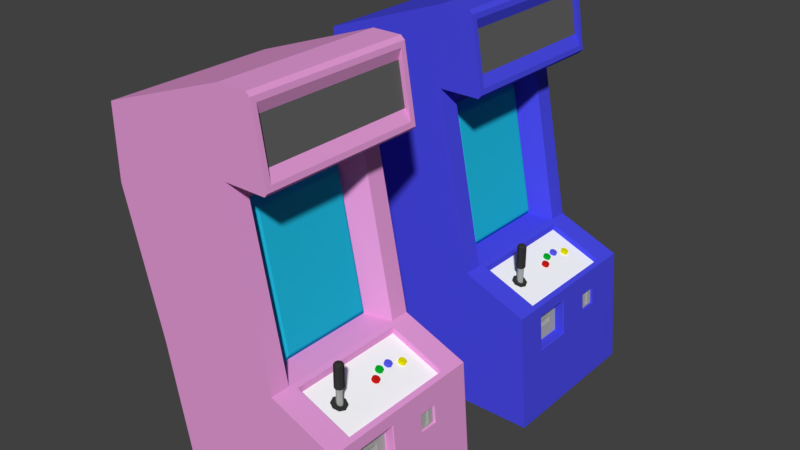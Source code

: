 # Source: Old_Machines.blend  (saved by Blender 2.79.0; exported with 4.5.12 LTS)
import bpy
from mathutils import Matrix  # noqa: F401  (used for matrix-valued properties, if any)

bpy.ops.wm.read_factory_settings(use_empty=True)
scene = bpy.context.scene
scene.name = 'Scene'

# ---- collections
col_collection_1 = bpy.data.collections.new('Collection 1'); scene.collection.children.link(col_collection_1)

# ---- materials (node trees are filled in below, after node groups)
mat_old_mashine_base_color = bpy.data.materials.new('Old MAshine Base Color')
mat_old_mashine_base_color.alpha_threshold = 0.0
mat_old_mashine_base_color.use_transparent_shadow = False
mat_old_mashine_base_color.diffuse_color = (0.8, 0.3367, 0.6919, 1.0)
mat_old_mashine_base_color.roughness = 0.5
mat_old_mashine_screen_color = bpy.data.materials.new('Old Mashine Screen Color')
mat_old_mashine_screen_color.alpha_threshold = 0.0
mat_old_mashine_screen_color.use_transparent_shadow = False
mat_old_mashine_screen_color.diffuse_color = (0.01428, 0.4886, 0.7106, 1.0)
mat_old_mashine_screen_color.roughness = 0.5
mat_old_mascine_panel_color = bpy.data.materials.new('Old Mascine Panel Color')
mat_old_mascine_panel_color.alpha_threshold = 0.0
mat_old_mascine_panel_color.use_transparent_shadow = False
mat_old_mascine_panel_color.diffuse_color = (0.4321, 0.4385, 0.4257, 1.0)
mat_old_mascine_panel_color.roughness = 0.5
mat_old_machine_control_panel = bpy.data.materials.new('Old Machine Control Panel')
mat_old_machine_control_panel.alpha_threshold = 0.0
mat_old_machine_control_panel.use_transparent_shadow = False
mat_old_machine_control_panel.diffuse_color = (1.0, 1.0, 1.0, 1.0)
mat_old_machine_control_panel.roughness = 0.5
mat_joystik_black_color = bpy.data.materials.new('Joystik Black Color')
mat_joystik_black_color.alpha_threshold = 0.0
mat_joystik_black_color.use_transparent_shadow = False
mat_joystik_black_color.diffuse_color = (0.03741, 0.03741, 0.03741, 1.0)
mat_joystik_black_color.roughness = 0.5
mat_joystick_steel_color = bpy.data.materials.new('Joystick Steel Color')
mat_joystick_steel_color.alpha_threshold = 0.0
mat_joystick_steel_color.use_transparent_shadow = False
mat_joystick_steel_color.diffuse_color = (0.3858, 0.4109, 0.3843, 1.0)
mat_joystick_steel_color.roughness = 0.5
mat_red_button_color = bpy.data.materials.new('Red Button Color')
mat_red_button_color.alpha_threshold = 0.0
mat_red_button_color.use_transparent_shadow = False
mat_red_button_color.diffuse_color = (0.5815, 0.0106, 0.007663, 1.0)
mat_red_button_color.roughness = 0.5
mat_green_button_color = bpy.data.materials.new('Green Button Color')
mat_green_button_color.alpha_threshold = 0.0
mat_green_button_color.use_transparent_shadow = False
mat_green_button_color.diffuse_color = (0.001016, 0.42, 0.02387, 1.0)
mat_green_button_color.roughness = 0.5
mat_blue_button_color = bpy.data.materials.new('Blue Button Color')
mat_blue_button_color.alpha_threshold = 0.0
mat_blue_button_color.use_transparent_shadow = False
mat_blue_button_color.diffuse_color = (0.09614, 0.1015, 0.8, 1.0)
mat_blue_button_color.roughness = 0.5
mat_yellow_button_color = bpy.data.materials.new('Yellow Button Color')
mat_yellow_button_color.alpha_threshold = 0.0
mat_yellow_button_color.use_transparent_shadow = False
mat_yellow_button_color.diffuse_color = (0.8, 0.7408, 0.0, 1.0)
mat_yellow_button_color.roughness = 0.5
mat_old_machine_logo = bpy.data.materials.new('Old Machine Logo')
mat_old_machine_logo.alpha_threshold = 0.0
mat_old_machine_logo.use_transparent_shadow = False
mat_old_machine_logo.diffuse_color = (0.1193, 0.1193, 0.1193, 1.0)
mat_old_machine_logo.roughness = 0.5
mat_old_mashine_base_color_2 = bpy.data.materials.new('Old Mashine Base Color 2')
mat_old_mashine_base_color_2.alpha_threshold = 0.0
mat_old_mashine_base_color_2.use_transparent_shadow = False
mat_old_mashine_base_color_2.diffuse_color = (0.06778, 0.07064, 0.8, 1.0)
mat_old_mashine_base_color_2.roughness = 0.5

# ---- material node trees

# ---- world
world_world = bpy.data.worlds.new('World'); scene.world = world_world
world_world.color = (0.05088, 0.05088, 0.05088)
world_world.use_sun_shadow = False
world_world.sun_shadow_jitter_overblur = 0.0
world_world.cycles.sampling_method = 'MANUAL'

# ---- meshes
me_cylinder_006 = bpy.data.meshes.new('Cylinder.006')
me_cylinder_006.from_pydata([(3.815e-06, 81.84, 81.84), (11.46, 81.84, 0.0), (-32.74, 81.84, 90.02), (-32.74, 81.84, 72.02), (-16.37, 81.84, 0.0), (3.815e-06, 81.84, 101.5), (10.22, 80.53, 36.34), (-23.73, 81.84, 36.83), (27.83, 81.84, 0.0), (24.16, 80.53, 30.77), (3.815e-06, 86.75, 81.84), (3.815e-06, 86.75, 101.5), (-32.74, 86.75, 90.02), (-32.74, 86.75, 72.02), (9.002, 86.75, 36.83), (11.46, 86.75, 0.0), (-16.37, 86.75, 0.0), (-23.73, 86.75, 36.83), (25.37, 86.75, 30.28), (27.83, 86.75, 0.0), (3.815e-06, 49.1, 81.84), (11.46, 49.1, 0.0), (-32.74, 49.1, 90.02), (-32.74, 65.47, 90.02), (-16.37, 65.47, 0.0), (-32.74, 65.47, 72.02), (11.46, 65.47, 0.0), (3.815e-06, 65.47, 81.84), (-32.74, 49.1, 72.02), (-16.37, 49.1, 0.0), (3.815e-06, 65.47, 101.5), (3.815e-06, 49.1, 101.5), (10.22, 50.41, 36.34), (10.22, 65.47, 36.34), (-23.73, 65.47, 36.83), (-23.73, 49.1, 36.83), (27.83, 65.47, 0.0), (27.83, 49.1, 0.0), (24.16, 50.41, 30.77), (24.16, 65.47, 30.77), (3.815e-06, 44.19, 81.84), (3.815e-06, 44.19, 101.5), (-32.74, 44.19, 90.02), (-32.74, 44.19, 72.02), (9.002, 44.19, 36.83), (11.46, 44.19, 0.0), (-16.37, 44.19, 0.0), (-23.73, 44.19, 36.83), (25.37, 44.19, 30.28), (27.83, 44.19, 0.0), (-4.01, 78.57, 74.06), (-4.01, 65.47, 74.06), (3.192, 78.57, 38.06), (3.192, 65.47, 38.06), (-4.01, 52.38, 74.06), (3.192, 52.38, 38.06), (9.002, 81.84, 36.83), (9.002, 65.47, 36.83), (25.37, 81.84, 30.28), (25.37, 65.47, 30.28), (9.002, 49.1, 36.83), (25.37, 49.1, 30.28), (10.22, 65.47, 34.71), (24.16, 65.47, 29.13), (10.22, 80.53, 34.71), (24.16, 80.53, 29.13), (10.22, 50.41, 34.71), (24.16, 50.41, 29.13), (-20.05, 65.47, 18.41), (-20.05, 81.84, 18.41), (26.6, 81.84, 15.14), (26.6, 65.47, 15.14), (10.23, 86.75, 18.41), (-20.05, 86.75, 18.41), (26.6, 86.75, 15.14), (-20.05, 49.1, 18.41), (26.6, 49.1, 15.14), (10.23, 44.19, 18.41), (-20.05, 44.19, 18.41), (26.6, 44.19, 15.14), (25.8, 76.11, 24.98), (25.8, 71.2, 24.98), (26.17, 76.11, 20.44), (26.17, 71.2, 20.44), (8.937, 74.0, 24.27), (8.937, 73.31, 24.27), (9.19, 74.0, 21.15), (9.19, 73.31, 21.15), (25.09, 74.0, 24.27), (25.3, 74.26, 24.36), (25.3, 73.05, 24.36), (25.09, 73.31, 24.27), (25.35, 74.0, 21.15), (25.56, 74.26, 21.06), (25.56, 73.05, 21.06), (25.35, 73.31, 21.15), (25.46, 76.11, 24.98), (25.46, 71.2, 24.98), (25.83, 76.11, 20.44), (25.83, 71.2, 20.44), (-1.956, 76.97, 71.98), (-2.252, 77.41, 72.48), (-2.252, 65.47, 72.48), (-1.956, 65.47, 71.98), (4.412, 76.97, 40.14), (4.316, 77.41, 39.64), (4.412, 65.47, 40.14), (4.316, 65.47, 39.64), (-2.252, 53.53, 72.48), (-1.956, 53.98, 71.98), (4.316, 53.53, 39.64), (4.412, 53.98, 40.14), (17.86, 55.26, 23.23), (17.86, 59.32, 23.23), (17.95, 59.32, 22.19), (17.95, 55.26, 22.19), (25.6, 52.19, 27.42), (25.44, 52.38, 27.25), (25.44, 62.2, 27.25), (25.6, 62.38, 27.42), (26.18, 62.2, 18.17), (26.37, 62.38, 18.0), (26.37, 52.19, 18.0), (26.18, 52.38, 18.17), (23.48, 55.11, 23.43), (23.32, 55.26, 23.23), (23.32, 59.32, 23.23), (23.48, 59.46, 23.43), (23.42, 59.32, 22.19), (23.61, 59.46, 21.99), (23.61, 55.11, 21.99), (23.42, 55.26, 22.19), (23.35, 52.38, 27.25), (23.19, 52.52, 27.05), (23.19, 62.06, 27.05), (23.35, 62.2, 27.25), (23.9, 62.06, 18.37), (24.09, 62.2, 18.17), (24.09, 52.38, 18.17), (23.9, 52.52, 18.37), (25.26, 75.77, 24.87), (25.3, 75.92, 24.92), (25.3, 71.39, 24.92), (25.26, 71.54, 24.87), (25.61, 75.77, 20.55), (25.66, 75.92, 20.5), (25.66, 71.39, 20.5), (25.61, 71.54, 20.55), (8.544, 81.84, 99.32), (7.316, 81.84, 101.5), (10.59, 81.84, 81.84), (11.1, 81.84, 84.0), (11.1, 85.43, 84.0), (10.59, 86.75, 81.84), (7.316, 86.75, 101.5), (8.544, 85.43, 99.32), (7.316, 65.47, 101.5), (8.544, 65.47, 99.32), (11.1, 65.47, 84.0), (10.59, 65.47, 81.84), (7.316, 49.1, 101.5), (8.544, 49.1, 99.32), (11.1, 49.1, 84.0), (10.59, 49.1, 81.84), (10.59, 44.19, 81.84), (11.1, 45.51, 84.0), (8.544, 45.51, 99.32), (7.316, 44.19, 101.5), (16.63, 57.11, 36.43), (16.63, 57.11, 42.13), (17.45, 56.77, 36.43), (17.45, 56.77, 42.13), (17.78, 55.95, 36.43), (17.78, 55.95, 42.13), (17.45, 55.13, 36.43), (17.45, 55.13, 42.13), (16.63, 54.8, 36.43), (16.63, 54.8, 42.13), (15.81, 55.13, 36.43), (15.81, 55.13, 42.13), (15.47, 55.95, 36.43), (15.47, 55.95, 42.13), (15.81, 56.77, 36.43), (15.81, 56.77, 42.13), (17.13, 56.46, 42.54), (16.63, 56.66, 42.54), (17.34, 55.95, 42.54), (17.13, 55.45, 42.54), (16.63, 55.24, 42.54), (16.12, 55.45, 42.54), (15.91, 55.95, 42.54), (16.12, 56.46, 42.54), (16.63, 56.74, 36.15), (17.19, 56.51, 36.15), (17.42, 55.95, 36.15), (17.19, 55.39, 36.15), (16.63, 55.16, 36.15), (16.07, 55.39, 36.15), (15.84, 55.95, 36.15), (16.07, 56.51, 36.15), (16.44, 57.86, 32.08), (15.16, 57.28, 32.6), (14.63, 55.9, 32.81), (15.16, 54.51, 32.6), (16.44, 53.94, 32.08), (17.73, 54.51, 31.56), (18.26, 55.9, 31.35), (17.73, 57.28, 31.56), (15.32, 57.28, 32.99), (16.6, 57.86, 32.47), (14.78, 55.9, 33.2), (15.32, 54.51, 32.99), (16.6, 53.94, 32.47), (17.88, 54.51, 31.95), (18.42, 55.9, 31.73), (17.88, 57.28, 31.95), (16.63, 56.74, 36.15), (17.19, 56.51, 36.15), (17.42, 55.95, 36.15), (17.19, 55.39, 36.15), (16.63, 55.16, 36.15), (16.07, 55.39, 36.15), (15.84, 55.95, 36.15), (16.07, 56.51, 36.15), (16.63, 56.74, 31.6), (17.19, 56.51, 31.6), (17.42, 55.95, 31.6), (17.19, 55.39, 31.6), (16.63, 55.16, 31.6), (16.07, 55.39, 31.6), (15.84, 55.95, 31.6), (16.07, 56.51, 31.6), (16.5, 68.16, 31.77), (17.16, 67.87, 31.52), (17.44, 67.16, 31.42), (17.16, 66.45, 31.52), (16.5, 66.16, 31.77), (15.84, 66.45, 32.02), (15.57, 67.16, 32.12), (15.84, 67.87, 32.02), (15.14, 70.87, 32.28), (15.8, 70.58, 32.03), (16.08, 69.87, 31.93), (15.8, 69.16, 32.03), (15.14, 68.87, 32.28), (14.48, 69.16, 32.53), (14.2, 69.87, 32.63), (14.48, 70.58, 32.53), (15.14, 73.79, 32.28), (15.8, 73.49, 32.03), (16.08, 72.79, 31.93), (15.8, 72.08, 32.03), (15.14, 71.79, 32.28), (14.48, 72.08, 32.53), (14.2, 72.79, 32.63), (14.48, 73.49, 32.53), (16.5, 76.97, 31.77), (17.16, 76.67, 31.52), (17.44, 75.97, 31.42), (17.16, 75.26, 31.52), (16.5, 74.97, 31.77), (15.84, 75.26, 32.02), (15.57, 75.97, 32.12), (15.84, 76.67, 32.02), (16.89, 68.01, 32.81), (16.85, 68.16, 32.68), (17.46, 67.76, 32.6), (17.51, 67.87, 32.43), (17.69, 67.16, 32.51), (17.78, 67.16, 32.33), (17.46, 66.56, 32.6), (17.51, 66.45, 32.43), (16.89, 66.31, 32.81), (16.85, 66.16, 32.68), (16.33, 66.56, 33.02), (16.18, 66.45, 32.93), (16.1, 67.16, 33.11), (15.91, 67.16, 33.03), (16.33, 67.76, 33.02), (16.18, 67.87, 32.93), (15.53, 70.72, 33.32), (15.48, 70.87, 33.19), (16.09, 70.47, 33.11), (16.14, 70.58, 32.95), (16.33, 69.87, 33.02), (16.42, 69.87, 32.84), (16.09, 69.27, 33.11), (16.14, 69.16, 32.95), (15.53, 69.02, 33.32), (15.48, 68.87, 33.19), (14.97, 69.27, 33.53), (14.82, 69.16, 33.44), (14.73, 69.87, 33.62), (14.55, 69.87, 33.55), (14.97, 70.47, 33.53), (14.82, 70.58, 33.44), (15.53, 73.64, 33.32), (15.48, 73.79, 33.19), (16.09, 73.39, 33.11), (16.14, 73.49, 32.95), (16.33, 72.79, 33.02), (16.42, 72.79, 32.84), (16.09, 72.18, 33.11), (16.14, 72.08, 32.95), (15.53, 71.93, 33.32), (15.48, 71.79, 33.19), (14.97, 72.18, 33.53), (14.82, 72.08, 33.44), (14.73, 72.79, 33.62), (14.55, 72.79, 33.55), (14.97, 73.39, 33.53), (14.82, 73.49, 33.44), (16.89, 76.82, 32.81), (16.85, 76.97, 32.68), (17.46, 76.57, 32.6), (17.51, 76.67, 32.43), (17.69, 75.97, 32.51), (17.78, 75.97, 32.33), (17.46, 75.36, 32.6), (17.51, 75.26, 32.43), (16.89, 75.11, 32.81), (16.85, 74.97, 32.68), (16.33, 75.36, 33.02), (16.18, 75.26, 32.93), (16.1, 75.97, 33.11), (15.91, 75.97, 33.03), (16.33, 76.57, 33.02), (16.18, 76.67, 32.93), (11.31, 81.84, 82.7), (11.31, 65.47, 82.7), (8.327, 65.47, 100.6), (8.327, 81.84, 100.6), (11.31, 86.75, 82.7), (8.327, 86.75, 100.6), (11.31, 49.1, 82.7), (8.327, 49.1, 100.6), (11.31, 44.19, 82.7), (8.327, 44.19, 100.6), (7.83, 81.84, 96.71), (9.509, 81.84, 86.61), (7.83, 65.47, 96.71), (9.509, 65.47, 86.61), (7.83, 49.1, 96.71), (9.509, 49.1, 86.61), (9.509, 85.43, 86.61), (7.83, 85.43, 96.71), (9.509, 45.51, 86.61), (7.83, 45.51, 96.71)], [], [(69, 7, 17, 73), (4, 1, 26, 24), (68, 34, 7, 69), (10, 11, 154, 153), (3, 25, 23, 2), (3, 2, 12, 13), (0, 27, 51, 50), (7, 3, 13, 17), (5, 2, 23, 30), (34, 25, 3, 7), (26, 1, 8, 36), (71, 70, 82, 83), (56, 58, 18, 14), (39, 9, 65, 63), (5, 30, 156, 149), (2, 5, 11, 12), (5, 149, 154, 11), (73, 17, 14, 72), (10, 13, 12, 11), (17, 13, 10, 14), (72, 14, 18, 74), (162, 158, 341, 343), (8, 1, 15, 19), (0, 56, 14, 10), (70, 8, 19, 74), (161, 166, 347, 342), (27, 0, 150, 159), (1, 4, 16, 15), (150, 0, 10, 153), (75, 78, 47, 35), (29, 24, 26, 21), (68, 75, 35, 34), (158, 151, 339, 341), (28, 22, 23, 25), (28, 43, 42, 22), (20, 60, 55, 54), (35, 47, 43, 28), (31, 30, 23, 22), (34, 35, 28, 25), (26, 36, 37, 21), (76, 71, 121, 122), (60, 44, 48, 61), (33, 32, 66, 62), (31, 160, 156, 30), (22, 42, 41, 31), (27, 159, 163, 20), (78, 77, 44, 47), (40, 41, 42, 43), (47, 44, 40, 43), (77, 79, 48, 44), (37, 49, 45, 21), (20, 40, 44, 60), (76, 79, 49, 37), (31, 41, 167, 160), (40, 164, 167, 41), (21, 45, 46, 29), (163, 164, 40, 20), (51, 54, 108, 102), (60, 57, 53, 55), (27, 20, 54, 51), (57, 56, 52, 53), (56, 0, 50, 52), (52, 50, 101, 105), (53, 52, 105, 107), (55, 53, 107, 110), (50, 51, 102, 101), (54, 55, 110, 108), (111, 106, 103, 109), (33, 6, 56, 57), (9, 39, 59, 58), (6, 9, 58, 56), (32, 33, 57, 60), (39, 38, 61, 59), (38, 32, 60, 61), (64, 62, 63, 65), (66, 67, 63, 62), (38, 39, 63, 67), (9, 6, 64, 65), (6, 33, 62, 64), (32, 38, 67, 66), (61, 48, 79, 76), (45, 49, 79, 77), (46, 45, 77, 78), (37, 36, 71, 76), (24, 29, 75, 68), (29, 46, 78, 75), (58, 70, 74, 18), (15, 72, 74, 19), (16, 73, 72, 15), (8, 70, 71, 36), (24, 68, 69, 4), (4, 69, 73, 16), (83, 82, 98, 99), (58, 59, 81, 80), (70, 58, 80, 82), (59, 71, 83, 81), (80, 81, 97, 96), (82, 80, 96, 98), (81, 83, 99, 97), (92, 88, 84, 86), (97, 99, 146, 142), (95, 92, 86, 87), (86, 84, 85, 87), (91, 95, 87, 85), (145, 146, 99, 98), (96, 97, 142, 141), (90, 89, 140, 143), (89, 93, 144, 140), (94, 90, 143, 147), (93, 94, 147, 144), (89, 90, 91, 88), (88, 92, 93, 89), (90, 94, 95, 91), (92, 95, 94, 93), (88, 91, 85, 84), (101, 102, 103, 100), (100, 104, 105, 101), (104, 106, 107, 105), (109, 103, 102, 108), (108, 110, 111, 109), (110, 107, 106, 111), (104, 100, 103, 106), (126, 125, 112, 113), (120, 118, 135, 137), (123, 120, 137, 138), (117, 123, 138, 132), (130, 124, 133, 139), (71, 59, 119, 121), (61, 76, 122, 116), (59, 61, 116, 119), (125, 131, 115, 112), (131, 128, 114, 115), (128, 126, 113, 114), (115, 114, 113, 112), (124, 127, 134, 133), (129, 130, 139, 136), (127, 129, 136, 134), (117, 118, 119, 116), (118, 120, 121, 119), (116, 122, 123, 117), (120, 123, 122, 121), (133, 134, 135, 132), (134, 136, 137, 135), (132, 138, 139, 133), (136, 139, 138, 137), (125, 126, 127, 124), (126, 128, 129, 127), (124, 130, 131, 125), (128, 131, 130, 129), (118, 117, 132, 135), (143, 140, 141, 142), (140, 144, 145, 141), (147, 143, 142, 146), (144, 147, 146, 145), (141, 145, 98, 96), (328, 329, 159, 150), (149, 156, 330, 331), (150, 153, 332, 328), (154, 149, 331, 333), (163, 159, 329, 334), (335, 330, 156, 160), (334, 336, 164, 163), (337, 335, 160, 167), (155, 148, 338, 345), (153, 154, 333, 332), (167, 164, 336, 337), (168, 169, 171, 170), (170, 171, 173, 172), (172, 173, 175, 174), (174, 175, 177, 176), (176, 177, 179, 178), (178, 179, 181, 180), (177, 175, 187, 188), (180, 181, 183, 182), (182, 183, 169, 168), (170, 172, 194, 193), (184, 185, 191, 190, 189, 188, 187, 186), (183, 181, 190, 191), (173, 171, 184, 186), (179, 177, 188, 189), (169, 183, 191, 185), (171, 169, 185, 184), (175, 173, 186, 187), (181, 179, 189, 190), (176, 178, 197, 196), (182, 168, 192, 199), (168, 170, 193, 192), (172, 174, 195, 194), (178, 180, 198, 197), (174, 176, 196, 195), (180, 182, 199, 198), (201, 200, 207, 206, 205, 204, 203, 202), (208, 210, 211, 212, 213, 214, 215, 209), (207, 200, 209, 215), (205, 206, 214, 213), (203, 204, 212, 211), (201, 202, 210, 208), (206, 207, 215, 214), (204, 205, 213, 212), (202, 203, 211, 210), (200, 201, 208, 209), (222, 223, 231, 230), (224, 225, 226, 227, 228, 229, 230, 231), (220, 221, 229, 228), (218, 219, 227, 226), (216, 217, 225, 224), (223, 216, 224, 231), (221, 222, 230, 229), (219, 220, 228, 227), (217, 218, 226, 225), (239, 279, 265, 232), (234, 269, 271, 235), (235, 271, 273, 236), (236, 273, 275, 237), (237, 275, 277, 238), (238, 277, 279, 239), (232, 265, 267, 233), (282, 280, 294, 292, 290, 288, 286, 284), (233, 267, 269, 234), (232, 233, 234, 235, 236, 237, 238, 239), (247, 295, 281, 240), (242, 285, 287, 243), (243, 287, 289, 244), (244, 289, 291, 245), (245, 291, 293, 246), (246, 293, 295, 247), (240, 281, 283, 241), (298, 296, 310, 308, 306, 304, 302, 300), (241, 283, 285, 242), (240, 241, 242, 243, 244, 245, 246, 247), (255, 311, 297, 248), (250, 301, 303, 251), (251, 303, 305, 252), (252, 305, 307, 253), (253, 307, 309, 254), (254, 309, 311, 255), (248, 297, 299, 249), (314, 312, 326, 324, 322, 320, 318, 316), (249, 299, 301, 250), (248, 249, 250, 251, 252, 253, 254, 255), (263, 327, 313, 256), (258, 317, 319, 259), (259, 319, 321, 260), (260, 321, 323, 261), (261, 323, 325, 262), (262, 325, 327, 263), (256, 313, 315, 257), (257, 315, 317, 258), (256, 257, 258, 259, 260, 261, 262, 263), (267, 265, 264, 266), (269, 267, 266, 268), (271, 269, 268, 270), (273, 271, 270, 272), (275, 273, 272, 274), (277, 275, 274, 276), (279, 277, 276, 278), (265, 279, 278, 264), (283, 281, 280, 282), (285, 283, 282, 284), (287, 285, 284, 286), (289, 287, 286, 288), (291, 289, 288, 290), (293, 291, 290, 292), (295, 293, 292, 294), (281, 295, 294, 280), (299, 297, 296, 298), (301, 299, 298, 300), (303, 301, 300, 302), (305, 303, 302, 304), (307, 305, 304, 306), (309, 307, 306, 308), (311, 309, 308, 310), (297, 311, 310, 296), (315, 313, 312, 314), (317, 315, 314, 316), (319, 317, 316, 318), (321, 319, 318, 320), (323, 321, 320, 322), (325, 323, 322, 324), (327, 325, 324, 326), (313, 327, 326, 312), (266, 264, 278, 276, 274, 272, 270, 268), (151, 158, 329, 328), (157, 148, 331, 330), (152, 151, 328, 332), (148, 155, 333, 331), (158, 162, 334, 329), (161, 157, 330, 335), (162, 165, 336, 334), (166, 161, 335, 337), (155, 152, 332, 333), (165, 166, 337, 336), (341, 340, 342, 343), (341, 339, 338, 340), (342, 347, 346, 343), (338, 339, 344, 345), (148, 157, 340, 338), (152, 155, 345, 344), (157, 161, 342, 340), (151, 152, 344, 339), (166, 165, 346, 347), (165, 162, 343, 346)])
me_cylinder_006.polygons.foreach_set('material_index', [12, 12, 12, 12, 12, 12, 12, 12, 12, 12, 12, 12, 12, 12, 12, 12, 12, 12, 12, 12, 12, 12, 12, 12, 12, 12, 12, 12, 12, 12, 12, 12, 12, 12, 12, 12, 12, 12, 12, 12, 12, 12, 12, 12, 12, 12, 12, 12, 12, 12, 12, 12, 12, 12, 12, 12, 12, 1, 12, 12, 12, 12, 1, 1, 1, 1, 1, 1, 12, 12, 12, 12, 12, 12, 3, 3, 12, 12, 12, 12, 12, 12, 12, 12, 12, 12, 12, 12, 12, 12, 12, 12, 12, 12, 12, 12, 12, 12, 12, 2, 12, 2, 2, 2, 12, 12, 2, 2, 2, 2, 2, 2, 2, 2, 2, 1, 1, 1, 1, 1, 1, 1, 2, 12, 12, 12, 2, 12, 12, 12, 2, 2, 2, 2, 2, 2, 2, 12, 12, 12, 12, 12, 12, 12, 12, 2, 2, 2, 2, 12, 12, 12, 12, 12, 12, 12, 12, 12, 12, 12, 12, 12, 12, 12, 12, 12, 4, 4, 4, 4, 4, 4, 4, 4, 4, 4, 4, 4, 4, 4, 4, 4, 4, 4, 4, 4, 4, 4, 4, 4, 4, 4, 4, 4, 4, 4, 4, 4, 4, 4, 4, 5, 5, 5, 5, 5, 5, 5, 5, 5, 7, 7, 7, 7, 7, 7, 7, 8, 7, 7, 8, 8, 8, 8, 8, 8, 8, 9, 8, 8, 9, 9, 9, 9, 9, 9, 9, 10, 9, 9, 10, 10, 10, 10, 10, 10, 10, 10, 10, 7, 7, 7, 7, 7, 7, 7, 7, 8, 8, 8, 8, 8, 8, 8, 8, 9, 9, 9, 9, 9, 9, 9, 9, 10, 10, 10, 10, 10, 10, 10, 10, 7, 12, 12, 12, 12, 12, 12, 12, 12, 12, 12, 11, 11, 11, 11, 12, 12, 12, 12, 12, 12])
me_cylinder_006.materials.append(mat_old_mashine_base_color)
me_cylinder_006.materials.append(mat_old_mashine_screen_color)
me_cylinder_006.materials.append(mat_old_mascine_panel_color)
me_cylinder_006.materials.append(mat_old_machine_control_panel)
me_cylinder_006.materials.append(mat_joystik_black_color)
me_cylinder_006.materials.append(mat_joystick_steel_color)
me_cylinder_006.materials.append(None)
me_cylinder_006.materials.append(mat_red_button_color)
me_cylinder_006.materials.append(mat_green_button_color)
me_cylinder_006.materials.append(mat_blue_button_color)
me_cylinder_006.materials.append(mat_yellow_button_color)
me_cylinder_006.materials.append(mat_old_machine_logo)
me_cylinder_006.materials.append(mat_old_mashine_base_color_2)
me_cylinder_006.use_remesh_preserve_volume = False
me_cylinder_006.use_remesh_preserve_attributes = False
me_cylinder_006.use_mirror_vertex_groups = False
me_cylinder_006.update()
me_cylinder_001 = bpy.data.meshes.new('Cylinder.001')
me_cylinder_001.from_pydata([(1.907e-06, 16.37, 81.84), (11.46, 16.37, 0.0), (-32.74, 16.37, 90.02), (-32.74, 16.37, 72.02), (-16.37, 16.37, 0.0), (1.907e-06, 16.37, 101.5), (10.22, 15.06, 36.34), (-23.73, 16.37, 36.83), (27.83, 16.37, 0.0), (24.16, 15.06, 30.77), (1.907e-06, 21.28, 81.84), (1.907e-06, 21.28, 101.5), (-32.74, 21.28, 90.02), (-32.74, 21.28, 72.02), (9.002, 21.28, 36.83), (11.46, 21.28, 0.0), (-16.37, 21.28, 0.0), (-23.73, 21.28, 36.83), (25.37, 21.28, 30.28), (27.83, 21.28, 0.0), (1.907e-06, -16.37, 81.84), (11.46, -16.37, 0.0), (-32.74, -16.37, 90.02), (-32.74, 1.431e-06, 90.02), (-16.37, 9.537e-07, 0.0), (-32.74, 1.431e-06, 72.02), (11.46, 0.0, 0.0), (1.907e-06, 4.768e-07, 81.84), (-32.74, -16.37, 72.02), (-16.37, -16.37, 0.0), (1.907e-06, 4.768e-07, 101.5), (1.907e-06, -16.37, 101.5), (10.22, -15.06, 36.34), (10.22, 0.0, 36.34), (-23.73, 9.537e-07, 36.83), (-23.73, -16.37, 36.83), (27.83, -4.768e-07, 0.0), (27.83, -16.37, 0.0), (24.16, -15.06, 30.77), (24.16, 0.0, 30.77), (1.907e-06, -21.28, 81.84), (1.907e-06, -21.28, 101.5), (-32.74, -21.28, 90.02), (-32.74, -21.28, 72.02), (9.002, -21.28, 36.83), (11.46, -21.28, 0.0), (-16.37, -21.28, 0.0), (-23.73, -21.28, 36.83), (25.37, -21.28, 30.28), (27.83, -21.28, 0.0), (-4.01, 13.09, 74.06), (-4.01, 4.768e-07, 74.06), (3.192, 13.09, 38.06), (3.192, 4.768e-07, 38.06), (-4.01, -13.09, 74.06), (3.192, -13.09, 38.06), (9.002, 16.37, 36.83), (9.002, 0.0, 36.83), (25.37, 16.37, 30.28), (25.37, -4.768e-07, 30.28), (9.002, -16.37, 36.83), (25.37, -16.37, 30.28), (10.22, 0.0, 34.71), (24.16, 0.0, 29.13), (10.22, 15.06, 34.71), (24.16, 15.06, 29.13), (10.22, -15.06, 34.71), (24.16, -15.06, 29.13), (-20.05, 9.537e-07, 18.41), (-20.05, 16.37, 18.41), (26.6, 16.37, 15.14), (26.6, -4.768e-07, 15.14), (10.23, 21.28, 18.41), (-20.05, 21.28, 18.41), (26.6, 21.28, 15.14), (-20.05, -16.37, 18.41), (26.6, -16.37, 15.14), (10.23, -21.28, 18.41), (-20.05, -21.28, 18.41), (26.6, -21.28, 15.14), (25.8, 10.64, 24.98), (25.8, 5.729, 24.98), (26.17, 10.64, 20.44), (26.17, 5.729, 20.44), (8.937, 8.532, 24.27), (8.937, 7.836, 24.27), (9.19, 8.532, 21.15), (9.19, 7.836, 21.15), (25.09, 8.532, 24.27), (25.3, 8.787, 24.36), (25.3, 7.581, 24.36), (25.09, 7.836, 24.27), (25.35, 8.532, 21.15), (25.56, 8.787, 21.06), (25.56, 7.581, 21.06), (25.35, 7.836, 21.15), (25.46, 10.64, 24.98), (25.46, 5.729, 24.98), (25.83, 10.64, 20.44), (25.83, 5.729, 20.44), (-1.956, 11.5, 71.98), (-2.252, 11.94, 72.48), (-2.252, 4.768e-07, 72.48), (-1.956, 4.768e-07, 71.98), (4.412, 11.5, 40.14), (4.316, 11.94, 39.64), (4.412, 4.768e-07, 40.14), (4.316, 4.768e-07, 39.64), (-2.252, -11.94, 72.48), (-1.956, -11.5, 71.98), (4.316, -11.94, 39.64), (4.412, -11.5, 40.14), (17.86, -10.22, 23.23), (17.86, -6.152, 23.23), (17.95, -6.152, 22.19), (17.95, -10.22, 22.19), (25.6, -13.28, 27.42), (25.44, -13.09, 27.25), (25.44, -3.274, 27.25), (25.6, -3.091, 27.42), (26.18, -3.274, 18.17), (26.37, -3.091, 18.0), (26.37, -13.28, 18.0), (26.18, -13.09, 18.17), (23.48, -10.36, 23.43), (23.32, -10.22, 23.23), (23.32, -6.152, 23.23), (23.48, -6.009, 23.43), (23.42, -6.152, 22.19), (23.61, -6.009, 21.99), (23.61, -10.36, 21.99), (23.42, -10.22, 22.19), (23.35, -13.09, 27.25), (23.19, -12.95, 27.05), (23.19, -3.417, 27.05), (23.35, -3.274, 27.25), (23.9, -3.417, 18.37), (24.09, -3.274, 18.17), (24.09, -13.09, 18.17), (23.9, -12.95, 18.37), (25.26, 10.3, 24.87), (25.3, 10.44, 24.92), (25.3, 5.923, 24.92), (25.26, 6.065, 24.87), (25.61, 10.3, 20.55), (25.66, 10.44, 20.5), (25.66, 5.923, 20.5), (25.61, 6.065, 20.55), (8.544, 16.37, 99.32), (7.316, 16.37, 101.5), (10.59, 16.37, 81.84), (11.1, 16.37, 84.0), (11.1, 19.96, 84.0), (10.59, 21.28, 81.84), (7.316, 21.28, 101.5), (8.544, 19.96, 99.32), (7.316, 4.768e-07, 101.5), (8.544, 0.0, 99.32), (11.1, 0.0, 84.0), (10.59, 0.0, 81.84), (7.316, -16.37, 101.5), (8.544, -16.37, 99.32), (11.1, -16.37, 84.0), (10.59, -16.37, 81.84), (10.59, -21.28, 81.84), (11.1, -19.96, 84.0), (8.544, -19.96, 99.32), (7.316, -21.28, 101.5), (16.63, -8.363, 36.43), (16.63, -8.363, 42.13), (17.45, -8.702, 36.43), (17.45, -8.702, 42.13), (17.78, -9.52, 36.43), (17.78, -9.52, 42.13), (17.45, -10.34, 36.43), (17.45, -10.34, 42.13), (16.63, -10.68, 36.43), (16.63, -10.68, 42.13), (15.81, -10.34, 36.43), (15.81, -10.34, 42.13), (15.47, -9.52, 36.43), (15.47, -9.52, 42.13), (15.81, -8.702, 36.43), (15.81, -8.702, 42.13), (17.13, -9.016, 42.54), (16.63, -8.807, 42.54), (17.34, -9.52, 42.54), (17.13, -10.02, 42.54), (16.63, -10.23, 42.54), (16.12, -10.02, 42.54), (15.91, -9.52, 42.54), (16.12, -9.016, 42.54), (16.63, -8.731, 36.15), (17.19, -8.962, 36.15), (17.42, -9.52, 36.15), (17.19, -10.08, 36.15), (16.63, -10.31, 36.15), (16.07, -10.08, 36.15), (15.84, -9.52, 36.15), (16.07, -8.962, 36.15), (16.44, -7.616, 32.08), (15.16, -8.189, 32.6), (14.63, -9.575, 32.81), (15.16, -10.96, 32.6), (16.44, -11.53, 32.08), (17.73, -10.96, 31.56), (18.26, -9.575, 31.35), (17.73, -8.189, 31.56), (15.32, -8.189, 32.99), (16.6, -7.616, 32.47), (14.78, -9.575, 33.2), (15.32, -10.96, 32.99), (16.6, -11.53, 32.47), (17.88, -10.96, 31.95), (18.42, -9.575, 31.73), (17.88, -8.189, 31.95), (16.63, -8.731, 36.15), (17.19, -8.962, 36.15), (17.42, -9.52, 36.15), (17.19, -10.08, 36.15), (16.63, -10.31, 36.15), (16.07, -10.08, 36.15), (15.84, -9.52, 36.15), (16.07, -8.962, 36.15), (16.63, -8.731, 31.6), (17.19, -8.962, 31.6), (17.42, -9.52, 31.6), (17.19, -10.08, 31.6), (16.63, -10.31, 31.6), (16.07, -10.08, 31.6), (15.84, -9.52, 31.6), (16.07, -8.962, 31.6), (16.5, 2.689, 31.77), (17.16, 2.396, 31.52), (17.44, 1.689, 31.42), (17.16, 0.9816, 31.52), (16.5, 0.6887, 31.77), (15.84, 0.9816, 32.02), (15.57, 1.689, 32.12), (15.84, 2.396, 32.02), (15.14, 5.399, 32.28), (15.8, 5.106, 32.03), (16.08, 4.399, 31.93), (15.8, 3.692, 32.03), (15.14, 3.399, 32.28), (14.48, 3.692, 32.53), (14.2, 4.399, 32.63), (14.48, 5.106, 32.53), (15.14, 8.315, 32.28), (15.8, 8.022, 32.03), (16.08, 7.315, 31.93), (15.8, 6.607, 32.03), (15.14, 6.315, 32.28), (14.48, 6.607, 32.53), (14.2, 7.315, 32.63), (14.48, 8.022, 32.53), (16.5, 11.49, 31.77), (17.16, 11.2, 31.52), (17.44, 10.49, 31.42), (17.16, 9.787, 31.52), (16.5, 9.494, 31.77), (15.84, 9.787, 32.02), (15.57, 10.49, 32.12), (15.84, 11.2, 32.02), (16.89, 2.541, 32.81), (16.85, 2.689, 32.68), (17.46, 2.291, 32.6), (17.51, 2.396, 32.43), (17.69, 1.689, 32.51), (17.78, 1.689, 32.33), (17.46, 1.086, 32.6), (17.51, 0.9816, 32.43), (16.89, 0.8364, 32.81), (16.85, 0.6887, 32.68), (16.33, 1.086, 33.02), (16.18, 0.9816, 32.93), (16.1, 1.689, 33.11), (15.91, 1.689, 33.03), (16.33, 2.291, 33.02), (16.18, 2.396, 32.93), (15.53, 5.251, 33.32), (15.48, 5.399, 33.19), (16.09, 5.002, 33.11), (16.14, 5.106, 32.95), (16.33, 4.399, 33.02), (16.42, 4.399, 32.84), (16.09, 3.796, 33.11), (16.14, 3.692, 32.95), (15.53, 3.547, 33.32), (15.48, 3.399, 33.19), (14.97, 3.796, 33.53), (14.82, 3.692, 33.44), (14.73, 4.399, 33.62), (14.55, 4.399, 33.55), (14.97, 5.002, 33.53), (14.82, 5.106, 33.44), (15.53, 8.167, 33.32), (15.48, 8.315, 33.19), (16.09, 7.917, 33.11), (16.14, 8.022, 32.95), (16.33, 7.315, 33.02), (16.42, 7.315, 32.84), (16.09, 6.712, 33.11), (16.14, 6.607, 32.95), (15.53, 6.462, 33.32), (15.48, 6.315, 33.19), (14.97, 6.712, 33.53), (14.82, 6.607, 33.44), (14.73, 7.315, 33.62), (14.55, 7.315, 33.55), (14.97, 7.917, 33.53), (14.82, 8.022, 33.44), (16.89, 11.35, 32.81), (16.85, 11.49, 32.68), (17.46, 11.1, 32.6), (17.51, 11.2, 32.43), (17.69, 10.49, 32.51), (17.78, 10.49, 32.33), (17.46, 9.892, 32.6), (17.51, 9.787, 32.43), (16.89, 9.642, 32.81), (16.85, 9.494, 32.68), (16.33, 9.892, 33.02), (16.18, 9.787, 32.93), (16.1, 10.49, 33.11), (15.91, 10.49, 33.03), (16.33, 11.1, 33.02), (16.18, 11.2, 32.93), (11.31, 16.37, 82.7), (11.31, 0.0, 82.7), (8.327, 0.0, 100.6), (8.327, 16.37, 100.6), (11.31, 21.28, 82.7), (8.327, 21.28, 100.6), (11.31, -16.37, 82.7), (8.327, -16.37, 100.6), (11.31, -21.28, 82.7), (8.327, -21.28, 100.6), (7.83, 16.37, 96.71), (9.509, 16.37, 86.61), (7.83, 0.0, 96.71), (9.509, 0.0, 86.61), (7.83, -16.37, 96.71), (9.509, -16.37, 86.61), (9.509, 19.96, 86.61), (7.83, 19.96, 96.71), (9.509, -19.96, 86.61), (7.83, -19.96, 96.71)], [], [(69, 7, 17, 73), (4, 1, 26, 24), (68, 34, 7, 69), (10, 11, 154, 153), (3, 25, 23, 2), (3, 2, 12, 13), (0, 27, 51, 50), (7, 3, 13, 17), (5, 2, 23, 30), (34, 25, 3, 7), (26, 1, 8, 36), (71, 70, 82, 83), (56, 58, 18, 14), (39, 9, 65, 63), (5, 30, 156, 149), (2, 5, 11, 12), (5, 149, 154, 11), (73, 17, 14, 72), (10, 13, 12, 11), (17, 13, 10, 14), (72, 14, 18, 74), (162, 158, 341, 343), (8, 1, 15, 19), (0, 56, 14, 10), (70, 8, 19, 74), (161, 166, 347, 342), (27, 0, 150, 159), (1, 4, 16, 15), (150, 0, 10, 153), (75, 78, 47, 35), (29, 24, 26, 21), (68, 75, 35, 34), (158, 151, 339, 341), (28, 22, 23, 25), (28, 43, 42, 22), (20, 60, 55, 54), (35, 47, 43, 28), (31, 30, 23, 22), (34, 35, 28, 25), (26, 36, 37, 21), (76, 71, 121, 122), (60, 44, 48, 61), (33, 32, 66, 62), (31, 160, 156, 30), (22, 42, 41, 31), (27, 159, 163, 20), (78, 77, 44, 47), (40, 41, 42, 43), (47, 44, 40, 43), (77, 79, 48, 44), (37, 49, 45, 21), (20, 40, 44, 60), (76, 79, 49, 37), (31, 41, 167, 160), (40, 164, 167, 41), (21, 45, 46, 29), (163, 164, 40, 20), (51, 54, 108, 102), (60, 57, 53, 55), (27, 20, 54, 51), (57, 56, 52, 53), (56, 0, 50, 52), (52, 50, 101, 105), (53, 52, 105, 107), (55, 53, 107, 110), (50, 51, 102, 101), (54, 55, 110, 108), (111, 106, 103, 109), (33, 6, 56, 57), (9, 39, 59, 58), (6, 9, 58, 56), (32, 33, 57, 60), (39, 38, 61, 59), (38, 32, 60, 61), (64, 62, 63, 65), (66, 67, 63, 62), (38, 39, 63, 67), (9, 6, 64, 65), (6, 33, 62, 64), (32, 38, 67, 66), (61, 48, 79, 76), (45, 49, 79, 77), (46, 45, 77, 78), (37, 36, 71, 76), (24, 29, 75, 68), (29, 46, 78, 75), (58, 70, 74, 18), (15, 72, 74, 19), (16, 73, 72, 15), (8, 70, 71, 36), (24, 68, 69, 4), (4, 69, 73, 16), (83, 82, 98, 99), (58, 59, 81, 80), (70, 58, 80, 82), (59, 71, 83, 81), (80, 81, 97, 96), (82, 80, 96, 98), (81, 83, 99, 97), (92, 88, 84, 86), (97, 99, 146, 142), (95, 92, 86, 87), (86, 84, 85, 87), (91, 95, 87, 85), (145, 146, 99, 98), (96, 97, 142, 141), (90, 89, 140, 143), (89, 93, 144, 140), (94, 90, 143, 147), (93, 94, 147, 144), (89, 90, 91, 88), (88, 92, 93, 89), (90, 94, 95, 91), (92, 95, 94, 93), (88, 91, 85, 84), (101, 102, 103, 100), (100, 104, 105, 101), (104, 106, 107, 105), (109, 103, 102, 108), (108, 110, 111, 109), (110, 107, 106, 111), (104, 100, 103, 106), (126, 125, 112, 113), (120, 118, 135, 137), (123, 120, 137, 138), (117, 123, 138, 132), (130, 124, 133, 139), (71, 59, 119, 121), (61, 76, 122, 116), (59, 61, 116, 119), (125, 131, 115, 112), (131, 128, 114, 115), (128, 126, 113, 114), (115, 114, 113, 112), (124, 127, 134, 133), (129, 130, 139, 136), (127, 129, 136, 134), (117, 118, 119, 116), (118, 120, 121, 119), (116, 122, 123, 117), (120, 123, 122, 121), (133, 134, 135, 132), (134, 136, 137, 135), (132, 138, 139, 133), (136, 139, 138, 137), (125, 126, 127, 124), (126, 128, 129, 127), (124, 130, 131, 125), (128, 131, 130, 129), (118, 117, 132, 135), (143, 140, 141, 142), (140, 144, 145, 141), (147, 143, 142, 146), (144, 147, 146, 145), (141, 145, 98, 96), (328, 329, 159, 150), (149, 156, 330, 331), (150, 153, 332, 328), (154, 149, 331, 333), (163, 159, 329, 334), (335, 330, 156, 160), (334, 336, 164, 163), (337, 335, 160, 167), (155, 148, 338, 345), (153, 154, 333, 332), (167, 164, 336, 337), (168, 169, 171, 170), (170, 171, 173, 172), (172, 173, 175, 174), (174, 175, 177, 176), (176, 177, 179, 178), (178, 179, 181, 180), (177, 175, 187, 188), (180, 181, 183, 182), (182, 183, 169, 168), (170, 172, 194, 193), (184, 185, 191, 190, 189, 188, 187, 186), (183, 181, 190, 191), (173, 171, 184, 186), (179, 177, 188, 189), (169, 183, 191, 185), (171, 169, 185, 184), (175, 173, 186, 187), (181, 179, 189, 190), (176, 178, 197, 196), (182, 168, 192, 199), (168, 170, 193, 192), (172, 174, 195, 194), (178, 180, 198, 197), (174, 176, 196, 195), (180, 182, 199, 198), (201, 200, 207, 206, 205, 204, 203, 202), (208, 210, 211, 212, 213, 214, 215, 209), (207, 200, 209, 215), (205, 206, 214, 213), (203, 204, 212, 211), (201, 202, 210, 208), (206, 207, 215, 214), (204, 205, 213, 212), (202, 203, 211, 210), (200, 201, 208, 209), (222, 223, 231, 230), (224, 225, 226, 227, 228, 229, 230, 231), (220, 221, 229, 228), (218, 219, 227, 226), (216, 217, 225, 224), (223, 216, 224, 231), (221, 222, 230, 229), (219, 220, 228, 227), (217, 218, 226, 225), (239, 279, 265, 232), (234, 269, 271, 235), (235, 271, 273, 236), (236, 273, 275, 237), (237, 275, 277, 238), (238, 277, 279, 239), (232, 265, 267, 233), (282, 280, 294, 292, 290, 288, 286, 284), (233, 267, 269, 234), (232, 233, 234, 235, 236, 237, 238, 239), (247, 295, 281, 240), (242, 285, 287, 243), (243, 287, 289, 244), (244, 289, 291, 245), (245, 291, 293, 246), (246, 293, 295, 247), (240, 281, 283, 241), (298, 296, 310, 308, 306, 304, 302, 300), (241, 283, 285, 242), (240, 241, 242, 243, 244, 245, 246, 247), (255, 311, 297, 248), (250, 301, 303, 251), (251, 303, 305, 252), (252, 305, 307, 253), (253, 307, 309, 254), (254, 309, 311, 255), (248, 297, 299, 249), (314, 312, 326, 324, 322, 320, 318, 316), (249, 299, 301, 250), (248, 249, 250, 251, 252, 253, 254, 255), (263, 327, 313, 256), (258, 317, 319, 259), (259, 319, 321, 260), (260, 321, 323, 261), (261, 323, 325, 262), (262, 325, 327, 263), (256, 313, 315, 257), (257, 315, 317, 258), (256, 257, 258, 259, 260, 261, 262, 263), (267, 265, 264, 266), (269, 267, 266, 268), (271, 269, 268, 270), (273, 271, 270, 272), (275, 273, 272, 274), (277, 275, 274, 276), (279, 277, 276, 278), (265, 279, 278, 264), (283, 281, 280, 282), (285, 283, 282, 284), (287, 285, 284, 286), (289, 287, 286, 288), (291, 289, 288, 290), (293, 291, 290, 292), (295, 293, 292, 294), (281, 295, 294, 280), (299, 297, 296, 298), (301, 299, 298, 300), (303, 301, 300, 302), (305, 303, 302, 304), (307, 305, 304, 306), (309, 307, 306, 308), (311, 309, 308, 310), (297, 311, 310, 296), (315, 313, 312, 314), (317, 315, 314, 316), (319, 317, 316, 318), (321, 319, 318, 320), (323, 321, 320, 322), (325, 323, 322, 324), (327, 325, 324, 326), (313, 327, 326, 312), (266, 264, 278, 276, 274, 272, 270, 268), (151, 158, 329, 328), (157, 148, 331, 330), (152, 151, 328, 332), (148, 155, 333, 331), (158, 162, 334, 329), (161, 157, 330, 335), (162, 165, 336, 334), (166, 161, 335, 337), (155, 152, 332, 333), (165, 166, 337, 336), (341, 340, 342, 343), (341, 339, 338, 340), (342, 347, 346, 343), (338, 339, 344, 345), (148, 157, 340, 338), (152, 155, 345, 344), (157, 161, 342, 340), (151, 152, 344, 339), (166, 165, 346, 347), (165, 162, 343, 346)])
me_cylinder_001.polygons.foreach_set('material_index', [0, 0, 0, 0, 0, 0, 0, 0, 0, 0, 0, 0, 0, 0, 0, 0, 0, 0, 0, 0, 0, 0, 0, 0, 0, 0, 0, 0, 0, 0, 0, 0, 0, 0, 0, 0, 0, 0, 0, 0, 0, 0, 0, 0, 0, 0, 0, 0, 0, 0, 0, 0, 0, 0, 0, 0, 0, 1, 0, 0, 0, 0, 1, 1, 1, 1, 1, 1, 0, 0, 0, 0, 0, 0, 3, 3, 0, 0, 0, 0, 0, 0, 0, 0, 0, 0, 0, 0, 0, 0, 0, 0, 0, 0, 0, 0, 0, 0, 0, 2, 0, 2, 2, 2, 0, 0, 2, 2, 2, 2, 2, 2, 2, 2, 2, 1, 1, 1, 1, 1, 1, 1, 2, 0, 0, 0, 2, 0, 0, 0, 2, 2, 2, 2, 2, 2, 2, 0, 0, 0, 0, 0, 0, 0, 0, 2, 2, 2, 2, 0, 0, 0, 0, 0, 0, 0, 0, 0, 0, 0, 0, 0, 0, 0, 0, 0, 4, 4, 4, 4, 4, 4, 4, 4, 4, 4, 4, 4, 4, 4, 4, 4, 4, 4, 4, 4, 4, 4, 4, 4, 4, 4, 4, 4, 4, 4, 4, 4, 4, 4, 4, 5, 5, 5, 5, 5, 5, 5, 5, 5, 7, 7, 7, 7, 7, 7, 7, 8, 7, 7, 8, 8, 8, 8, 8, 8, 8, 9, 8, 8, 9, 9, 9, 9, 9, 9, 9, 10, 9, 9, 10, 10, 10, 10, 10, 10, 10, 10, 10, 7, 7, 7, 7, 7, 7, 7, 7, 8, 8, 8, 8, 8, 8, 8, 8, 9, 9, 9, 9, 9, 9, 9, 9, 10, 10, 10, 10, 10, 10, 10, 10, 7, 0, 0, 0, 0, 0, 0, 0, 0, 0, 0, 11, 11, 11, 11, 0, 0, 0, 0, 0, 0])
me_cylinder_001.materials.append(mat_old_mashine_base_color)
me_cylinder_001.materials.append(mat_old_mashine_screen_color)
me_cylinder_001.materials.append(mat_old_mascine_panel_color)
me_cylinder_001.materials.append(mat_old_machine_control_panel)
me_cylinder_001.materials.append(mat_joystik_black_color)
me_cylinder_001.materials.append(mat_joystick_steel_color)
me_cylinder_001.materials.append(None)
me_cylinder_001.materials.append(mat_red_button_color)
me_cylinder_001.materials.append(mat_green_button_color)
me_cylinder_001.materials.append(mat_blue_button_color)
me_cylinder_001.materials.append(mat_yellow_button_color)
me_cylinder_001.materials.append(mat_old_machine_logo)
me_cylinder_001.use_remesh_preserve_volume = False
me_cylinder_001.use_remesh_preserve_attributes = False
me_cylinder_001.use_mirror_vertex_groups = False
me_cylinder_001.update()

# ---- objects
ob_cylinder_000 = bpy.data.objects.new('Cylinder.000', me_cylinder_006)
ob_cylinder_001 = bpy.data.objects.new('Cylinder.001', me_cylinder_001)

# ---- transforms, parenting, visibility, modifiers, constraints
ob_cylinder_000.location = (0.0, 0.0, 0.0)
ob_cylinder_000.scale = (0.0611, 0.0611, 0.0611)
ob_cylinder_000.lineart.crease_threshold = 0.0
ob_cylinder_001.location = (0.0, 0.0, 0.0)
ob_cylinder_001.scale = (0.0611, 0.0611, 0.0611)
ob_cylinder_001.lineart.crease_threshold = 0.0

# ---- collection membership
col_collection_1.objects.link(ob_cylinder_000)
col_collection_1.objects.link(ob_cylinder_001)

# ---- scene / render settings (as saved in the file)
scene.frame_start = 1; scene.frame_end = 250; scene.frame_set(231)
scene.render.engine = 'BLENDER_EEVEE_NEXT'
scene.render.resolution_percentage = 50
scene.render.dither_intensity = 0.0
scene.cycles.use_denoising = False
scene.cycles.samples = 128
scene.cycles.sampling_pattern = 'TABULATED_SOBOL'
scene.cycles.use_adaptive_sampling = False
scene.cycles.use_light_tree = False
scene.cycles.blur_glossy = 0.0
scene.cycles.sample_clamp_indirect = 0.0
scene.view_settings.view_transform = 'Standard'
bpy.context.view_layer.update()

# ---- added for rendering (the .blend has no active camera and no usable light): camera, sun
cam_auto = bpy.data.cameras.new('AutoCamera')
cam_auto.lens = 50.0
cam_auto.sensor_width = 36.0
cam_auto.clip_end = 1000.0
ob_auto_camera = bpy.data.objects.new('AutoCamera', cam_auto)
scene.collection.objects.link(ob_auto_camera)
ob_auto_camera.location = (8.90066, -8.8608, 10.3405)
ob_auto_camera.rotation_euler = (1.09748, -7.21219e-08, 0.694738)
scene.camera = ob_auto_camera
light_auto_sun = bpy.data.lights.new('AutoSun', 'SUN')
light_auto_sun.energy = 3.0
light_auto_sun.angle = 0.0523599
ob_auto_sun = bpy.data.objects.new('AutoSun', light_auto_sun)
scene.collection.objects.link(ob_auto_sun)
ob_auto_sun.rotation_euler = (0.872665, 0.174533, 0.523599)
bpy.context.view_layer.update()
